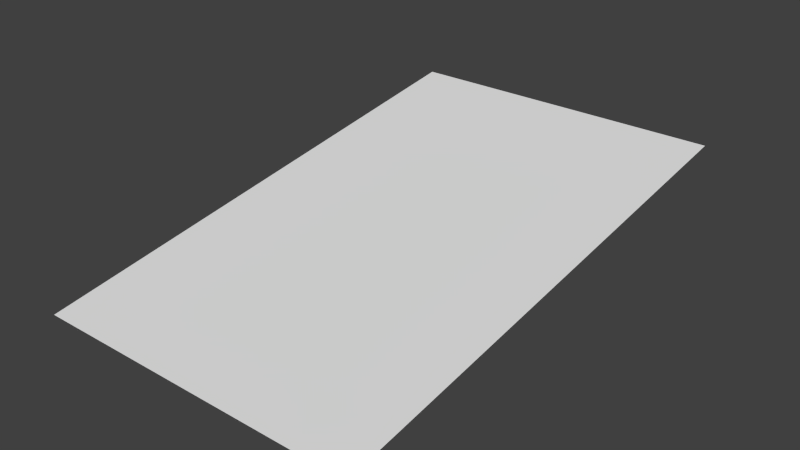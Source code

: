 # Source: track2.blend  (saved by Blender 2.79.0; exported with 4.5.12 LTS)
import bpy
from mathutils import Matrix  # noqa: F401  (used for matrix-valued properties, if any)

bpy.ops.wm.read_factory_settings(use_empty=True)
scene = bpy.context.scene
scene.name = 'Scene'

# ---- collections
col_collection_1 = bpy.data.collections.new('Collection 1'); scene.collection.children.link(col_collection_1)

# ---- world
world_world = bpy.data.worlds.new('World'); scene.world = world_world
world_world.color = (0.05088, 0.05088, 0.05088)
world_world.use_sun_shadow = False
world_world.sun_shadow_jitter_overblur = 0.0
world_world.cycles.sampling_method = 'NONE'
world_world.cycles.sample_map_resolution = 256

# ---- meshes
me_plane = bpy.data.meshes.new('Plane')
me_plane.from_pydata([(-100.0, -100.0, 0.0), (100.0, -100.0, 0.0), (-100.0, 100.0, 0.0), (100.0, 100.0, 0.0)], [], [(0, 1, 3, 2)])
me_plane.use_remesh_preserve_volume = False
me_plane.use_remesh_preserve_attributes = False
me_plane.use_mirror_vertex_groups = False
me_plane.update()

# ---- objects
ob_plane = bpy.data.objects.new('Plane', me_plane)
ob_start = bpy.data.objects.new('start', None)

# ---- transforms, parenting, visibility, modifiers, constraints
ob_plane.location = (1.736, 584.8, 23.57)
ob_plane.rotation_euler = (0.1501, 0.0, 0.0)
ob_plane.scale = (1.117, 1.742, 1.0)
ob_plane.lineart.crease_threshold = 0.0
ob_start.location = (138.4, -30.31, 27.16)
ob_start.rotation_euler = (0.0, -0.0, 0.1435)
ob_start.empty_display_type = 'ARROWS'
ob_start.empty_display_size = 25.38
ob_start.empty_image_offset = (0.0, 0.0)
ob_start.display_bounds_type = 'CAPSULE'
ob_start.show_axis = True
ob_start.lineart.crease_threshold = 0.0

# ---- collection membership
col_collection_1.objects.link(ob_plane)
col_collection_1.objects.link(ob_start)

# ---- scene / render settings (as saved in the file)
scene.frame_start = 1; scene.frame_end = 250; scene.frame_set(1)
scene.render.engine = 'BLENDER_EEVEE_NEXT'
scene.render.resolution_percentage = 50
scene.render.dither_intensity = 0.0
scene.cycles.use_denoising = False
scene.cycles.samples = 10
scene.cycles.sampling_pattern = 'TABULATED_SOBOL'
scene.cycles.light_sampling_threshold = 0.0
scene.cycles.use_adaptive_sampling = False
scene.cycles.use_light_tree = False
scene.cycles.blur_glossy = 0.0
scene.cycles.pixel_filter_type = 'GAUSSIAN'
scene.cycles.sample_clamp_indirect = 0.0
scene.view_settings.view_transform = 'Standard'
bpy.context.view_layer.update()

# ---- added for rendering (the .blend has no active camera and no usable light): camera, sun
cam_auto = bpy.data.cameras.new('AutoCamera')
cam_auto.lens = 50.0
cam_auto.sensor_width = 36.0
cam_auto.clip_end = 6719.87
ob_auto_camera = bpy.data.objects.new('AutoCamera', cam_auto)
scene.collection.objects.link(ob_auto_camera)
ob_auto_camera.location = (384.636, 125.31, 329.893)
ob_auto_camera.rotation_euler = (1.09748, -7.21219e-08, 0.694738)
scene.camera = ob_auto_camera
light_auto_sun = bpy.data.lights.new('AutoSun', 'SUN')
light_auto_sun.energy = 3.0
light_auto_sun.angle = 0.0523599
ob_auto_sun = bpy.data.objects.new('AutoSun', light_auto_sun)
scene.collection.objects.link(ob_auto_sun)
ob_auto_sun.rotation_euler = (0.872665, 0.174533, 0.523599)
bpy.context.view_layer.update()
